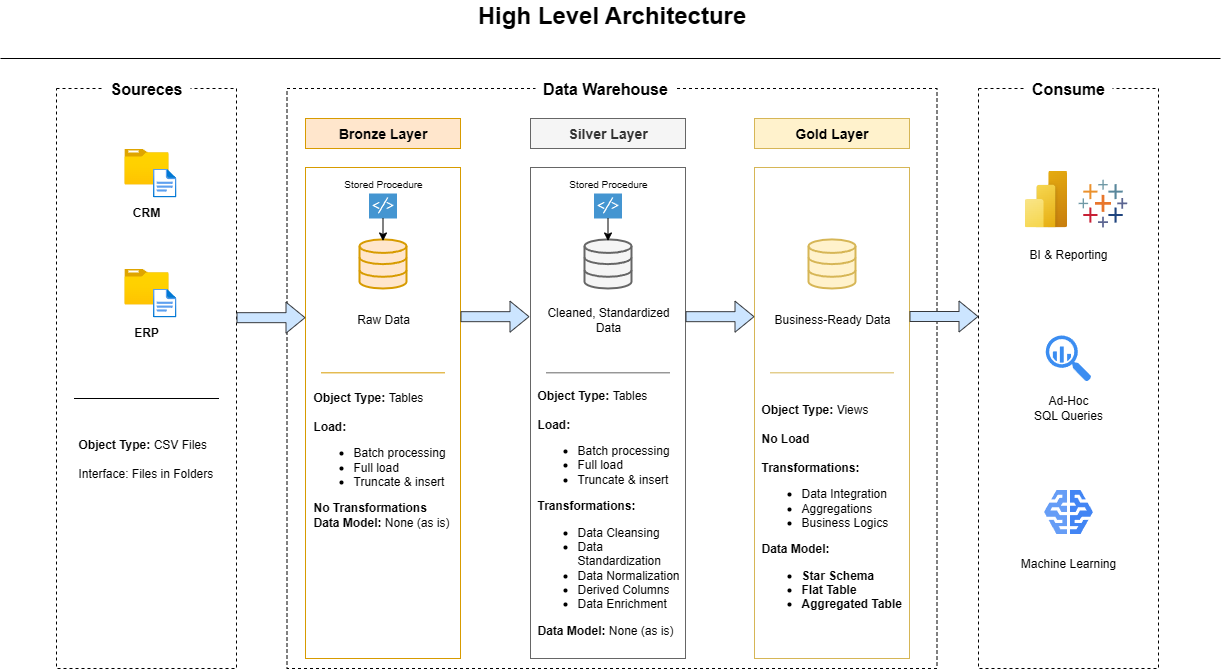

The diagram above was exported from draw.io. Its source (the exported page's mxGraphModel, read from the mxfile embedded in the PNG):
<mxGraphModel dx="1580" dy="887" grid="1" gridSize="10" guides="1" tooltips="1" connect="1" arrows="1" fold="1" page="1" pageScale="1" pageWidth="850" pageHeight="1100" math="0" shadow="0">
  <root>
    <mxCell id="0" />
    <mxCell id="1" parent="0" />
    <mxCell id="2ij2O4JDY8Sdu6QuzEIv-1" value="" style="rounded=0;whiteSpace=wrap;html=1;dashed=1;" vertex="1" parent="1">
      <mxGeometry x="56" y="180" width="180" height="580" as="geometry" />
    </mxCell>
    <mxCell id="2ij2O4JDY8Sdu6QuzEIv-2" value="&lt;font style=&quot;font-size: 16px;&quot;&gt;&lt;b style=&quot;&quot;&gt;Soureces&lt;/b&gt;&lt;/font&gt;" style="text;html=1;align=center;verticalAlign=middle;whiteSpace=wrap;rounded=0;fillColor=default;" vertex="1" parent="1">
      <mxGeometry x="102" y="165" width="88" height="30" as="geometry" />
    </mxCell>
    <mxCell id="2ij2O4JDY8Sdu6QuzEIv-3" value="" style="image;aspect=fixed;html=1;points=[];align=center;fontSize=12;image=img/lib/azure2/general/Folder_Blank.svg;fontStyle=1" vertex="1" parent="1">
      <mxGeometry x="123.82" y="240" width="44.36" height="36" as="geometry" />
    </mxCell>
    <mxCell id="2ij2O4JDY8Sdu6QuzEIv-4" value="" style="image;aspect=fixed;html=1;points=[];align=center;fontSize=12;image=img/lib/azure2/general/File.svg;fontStyle=1" vertex="1" parent="1">
      <mxGeometry x="152.46" y="260" width="23.54" height="29" as="geometry" />
    </mxCell>
    <mxCell id="2ij2O4JDY8Sdu6QuzEIv-5" value="&lt;span&gt;CRM&lt;/span&gt;" style="text;html=1;align=center;verticalAlign=middle;whiteSpace=wrap;rounded=0;fontStyle=1" vertex="1" parent="1">
      <mxGeometry x="116" y="289" width="60" height="30" as="geometry" />
    </mxCell>
    <mxCell id="2ij2O4JDY8Sdu6QuzEIv-6" value="" style="image;aspect=fixed;html=1;points=[];align=center;fontSize=12;image=img/lib/azure2/general/Folder_Blank.svg;" vertex="1" parent="1">
      <mxGeometry x="123.82" y="360" width="44.36" height="36" as="geometry" />
    </mxCell>
    <mxCell id="2ij2O4JDY8Sdu6QuzEIv-7" value="" style="image;aspect=fixed;html=1;points=[];align=center;fontSize=12;image=img/lib/azure2/general/File.svg;" vertex="1" parent="1">
      <mxGeometry x="152.46" y="380" width="23.54" height="29" as="geometry" />
    </mxCell>
    <mxCell id="2ij2O4JDY8Sdu6QuzEIv-8" value="&lt;b&gt;ERP&lt;/b&gt;" style="text;html=1;align=center;verticalAlign=middle;whiteSpace=wrap;rounded=0;" vertex="1" parent="1">
      <mxGeometry x="116" y="409" width="60" height="30" as="geometry" />
    </mxCell>
    <mxCell id="2ij2O4JDY8Sdu6QuzEIv-10" value="" style="endArrow=none;html=1;rounded=0;targetPerimeterSpacing=13;" edge="1" parent="1">
      <mxGeometry width="50" height="50" relative="1" as="geometry">
        <mxPoint x="73.5" y="490" as="sourcePoint" />
        <mxPoint x="218.5" y="490" as="targetPoint" />
      </mxGeometry>
    </mxCell>
    <mxCell id="2ij2O4JDY8Sdu6QuzEIv-11" value="&lt;b&gt;Object Type:&lt;/b&gt;&amp;nbsp;CSV Files&lt;div&gt;&lt;br&gt;&lt;div&gt;Interface: Files in Folders&lt;/div&gt;&lt;/div&gt;" style="text;html=1;align=left;verticalAlign=middle;whiteSpace=wrap;rounded=0;" vertex="1" parent="1">
      <mxGeometry x="76" y="520" width="140" height="60" as="geometry" />
    </mxCell>
    <mxCell id="2ij2O4JDY8Sdu6QuzEIv-12" value="" style="rounded=0;whiteSpace=wrap;html=1;dashed=1;fontColor=#D4E1F5;" vertex="1" parent="1">
      <mxGeometry x="286.5" y="180" width="650" height="580" as="geometry" />
    </mxCell>
    <mxCell id="2ij2O4JDY8Sdu6QuzEIv-13" value="&lt;b style=&quot;&quot;&gt;&lt;font style=&quot;font-size: 16px;&quot;&gt;Data Warehouse&lt;/font&gt;&lt;/b&gt;" style="text;html=1;align=center;verticalAlign=middle;whiteSpace=wrap;rounded=0;fillColor=default;" vertex="1" parent="1">
      <mxGeometry x="535" y="165" width="140" height="30" as="geometry" />
    </mxCell>
    <mxCell id="2ij2O4JDY8Sdu6QuzEIv-15" value="&lt;b&gt;&lt;font style=&quot;font-size: 14px;&quot;&gt;Bronze Layer&lt;/font&gt;&lt;/b&gt;" style="rounded=0;whiteSpace=wrap;html=1;fillColor=#ffe6cc;strokeColor=#d79b00;" vertex="1" parent="1">
      <mxGeometry x="305" y="210" width="155" height="30" as="geometry" />
    </mxCell>
    <mxCell id="2ij2O4JDY8Sdu6QuzEIv-18" value="" style="rounded=0;whiteSpace=wrap;html=1;fillColor=none;strokeColor=#d79b00;" vertex="1" parent="1">
      <mxGeometry x="305" y="259" width="155" height="491" as="geometry" />
    </mxCell>
    <mxCell id="2ij2O4JDY8Sdu6QuzEIv-19" value="" style="html=1;verticalLabelPosition=bottom;align=center;labelBackgroundColor=#ffffff;verticalAlign=top;strokeWidth=2;strokeColor=#d79b00;shadow=0;dashed=0;shape=mxgraph.ios7.icons.data;fillColor=#ffe6cc;" vertex="1" parent="1">
      <mxGeometry x="359" y="330.9" width="47" height="49.1" as="geometry" />
    </mxCell>
    <mxCell id="2ij2O4JDY8Sdu6QuzEIv-20" value="" style="shadow=0;dashed=0;html=1;strokeColor=none;fillColor=#4495D1;labelPosition=center;verticalLabelPosition=bottom;verticalAlign=top;align=center;outlineConnect=0;shape=mxgraph.veeam.script;" vertex="1" parent="1">
      <mxGeometry x="368.5" y="285" width="28" height="25" as="geometry" />
    </mxCell>
    <mxCell id="2ij2O4JDY8Sdu6QuzEIv-21" value="&lt;font style=&quot;font-size: 10px;&quot;&gt;Stored Procedure&lt;/font&gt;" style="text;html=1;align=center;verticalAlign=middle;whiteSpace=wrap;rounded=0;" vertex="1" parent="1">
      <mxGeometry x="332.5" y="260" width="100" height="30" as="geometry" />
    </mxCell>
    <mxCell id="2ij2O4JDY8Sdu6QuzEIv-22" value="&lt;font&gt;Raw Data&lt;/font&gt;" style="text;html=1;align=center;verticalAlign=middle;whiteSpace=wrap;rounded=0;" vertex="1" parent="1">
      <mxGeometry x="352.5" y="396" width="60" height="30" as="geometry" />
    </mxCell>
    <mxCell id="2ij2O4JDY8Sdu6QuzEIv-23" value="" style="endArrow=none;html=1;rounded=0;exitX=0;exitY=0.5;exitDx=0;exitDy=0;entryX=0.875;entryY=0.513;entryDx=0;entryDy=0;entryPerimeter=0;fillColor=#ffe6cc;strokeColor=#d79b00;" edge="1" parent="1">
      <mxGeometry width="50" height="50" relative="1" as="geometry">
        <mxPoint x="320.75" y="464.32" as="sourcePoint" />
        <mxPoint x="444.25" y="464.32" as="targetPoint" />
      </mxGeometry>
    </mxCell>
    <mxCell id="2ij2O4JDY8Sdu6QuzEIv-24" value="&lt;b&gt;Object Type: &lt;/b&gt;Tables&lt;div&gt;&lt;br&gt;&lt;div&gt;&lt;b&gt;Load:&lt;/b&gt;&lt;/div&gt;&lt;/div&gt;&lt;div&gt;&lt;ul&gt;&lt;li&gt;Batch processing&lt;/li&gt;&lt;li&gt;Full load&lt;/li&gt;&lt;li&gt;Truncate &amp;amp; insert&lt;/li&gt;&lt;/ul&gt;&lt;div&gt;&lt;b&gt;No Transformations&lt;/b&gt;&lt;/div&gt;&lt;/div&gt;&lt;div&gt;&lt;b&gt;Data Model: &lt;/b&gt;None (as is)&lt;/div&gt;" style="text;html=1;align=left;verticalAlign=middle;whiteSpace=wrap;rounded=0;" vertex="1" parent="1">
      <mxGeometry x="310.5" y="478" width="140" height="145" as="geometry" />
    </mxCell>
    <mxCell id="2ij2O4JDY8Sdu6QuzEIv-25" value="" style="endArrow=classic;html=1;rounded=0;entryX=0.5;entryY=0.032;entryDx=0;entryDy=0;entryPerimeter=0;" edge="1" parent="1" source="2ij2O4JDY8Sdu6QuzEIv-20" target="2ij2O4JDY8Sdu6QuzEIv-19">
      <mxGeometry relative="1" as="geometry">
        <mxPoint x="470" y="379.9953164556962" as="sourcePoint" />
        <mxPoint x="590" y="273.97" as="targetPoint" />
      </mxGeometry>
    </mxCell>
    <mxCell id="2ij2O4JDY8Sdu6QuzEIv-27" value="&amp;nbsp;" style="text;html=1;align=center;verticalAlign=middle;resizable=0;points=[];autosize=1;strokeColor=none;fillColor=none;" vertex="1" parent="1">
      <mxGeometry x="365" y="308" width="30" height="30" as="geometry" />
    </mxCell>
    <mxCell id="2ij2O4JDY8Sdu6QuzEIv-29" value="&lt;b&gt;&lt;font style=&quot;font-size: 14px;&quot;&gt;Silver Layer&lt;/font&gt;&lt;/b&gt;" style="rounded=0;whiteSpace=wrap;html=1;fillColor=#f5f5f5;strokeColor=#666666;fontColor=#333333;" vertex="1" parent="1">
      <mxGeometry x="530" y="210" width="155" height="30" as="geometry" />
    </mxCell>
    <mxCell id="2ij2O4JDY8Sdu6QuzEIv-30" value="" style="rounded=0;whiteSpace=wrap;html=1;fillColor=none;strokeColor=#666666;fontColor=#333333;" vertex="1" parent="1">
      <mxGeometry x="530" y="259" width="155" height="491" as="geometry" />
    </mxCell>
    <mxCell id="2ij2O4JDY8Sdu6QuzEIv-31" value="" style="html=1;verticalLabelPosition=bottom;align=center;labelBackgroundColor=#ffffff;verticalAlign=top;strokeWidth=2;strokeColor=#666666;shadow=0;dashed=0;shape=mxgraph.ios7.icons.data;fillColor=#f5f5f5;fontColor=#333333;" vertex="1" parent="1">
      <mxGeometry x="584" y="330.9" width="47" height="49.1" as="geometry" />
    </mxCell>
    <mxCell id="2ij2O4JDY8Sdu6QuzEIv-32" value="" style="shadow=0;dashed=0;html=1;strokeColor=none;fillColor=#4495D1;labelPosition=center;verticalLabelPosition=bottom;verticalAlign=top;align=center;outlineConnect=0;shape=mxgraph.veeam.script;" vertex="1" parent="1">
      <mxGeometry x="593.5" y="285" width="28" height="25" as="geometry" />
    </mxCell>
    <mxCell id="2ij2O4JDY8Sdu6QuzEIv-33" value="&lt;font style=&quot;font-size: 10px;&quot;&gt;Stored Procedure&lt;/font&gt;" style="text;html=1;align=center;verticalAlign=middle;whiteSpace=wrap;rounded=0;" vertex="1" parent="1">
      <mxGeometry x="557.5" y="260" width="100" height="30" as="geometry" />
    </mxCell>
    <mxCell id="2ij2O4JDY8Sdu6QuzEIv-34" value="&lt;font&gt;Cleaned, Standardized Data&lt;/font&gt;" style="text;html=1;align=center;verticalAlign=middle;whiteSpace=wrap;rounded=0;" vertex="1" parent="1">
      <mxGeometry x="538.75" y="396" width="137.5" height="30" as="geometry" />
    </mxCell>
    <mxCell id="2ij2O4JDY8Sdu6QuzEIv-35" value="" style="endArrow=none;html=1;rounded=0;exitX=0;exitY=0.5;exitDx=0;exitDy=0;entryX=0.875;entryY=0.513;entryDx=0;entryDy=0;entryPerimeter=0;fillColor=#f5f5f5;strokeColor=#666666;" edge="1" parent="1">
      <mxGeometry width="50" height="50" relative="1" as="geometry">
        <mxPoint x="545.75" y="464.31999999999994" as="sourcePoint" />
        <mxPoint x="669.25" y="464.31999999999994" as="targetPoint" />
      </mxGeometry>
    </mxCell>
    <mxCell id="2ij2O4JDY8Sdu6QuzEIv-36" value="&lt;b&gt;Object Type: &lt;/b&gt;Tables&lt;div&gt;&lt;br&gt;&lt;div&gt;&lt;b&gt;Load:&lt;/b&gt;&lt;/div&gt;&lt;/div&gt;&lt;div&gt;&lt;ul&gt;&lt;li&gt;Batch processing&lt;/li&gt;&lt;li&gt;Full load&lt;/li&gt;&lt;li&gt;Truncate &amp;amp; insert&lt;/li&gt;&lt;/ul&gt;&lt;div&gt;&lt;b&gt;Transformations:&lt;/b&gt;&lt;/div&gt;&lt;/div&gt;&lt;div&gt;&lt;ul&gt;&lt;li&gt;Data Cleansing&lt;/li&gt;&lt;li&gt;Data Standardization&lt;/li&gt;&lt;li&gt;Data Normalization&lt;/li&gt;&lt;li&gt;Derived Columns&lt;/li&gt;&lt;li&gt;Data Enrichment&lt;/li&gt;&lt;/ul&gt;&lt;/div&gt;&lt;div&gt;&lt;b&gt;Data Model: &lt;/b&gt;None (as is)&lt;/div&gt;" style="text;html=1;align=left;verticalAlign=middle;whiteSpace=wrap;rounded=0;" vertex="1" parent="1">
      <mxGeometry x="535.25" y="473" width="152.5" height="261" as="geometry" />
    </mxCell>
    <mxCell id="2ij2O4JDY8Sdu6QuzEIv-37" value="" style="endArrow=classic;html=1;rounded=0;entryX=0.5;entryY=0.032;entryDx=0;entryDy=0;entryPerimeter=0;" edge="1" parent="1" source="2ij2O4JDY8Sdu6QuzEIv-32" target="2ij2O4JDY8Sdu6QuzEIv-31">
      <mxGeometry relative="1" as="geometry">
        <mxPoint x="695" y="379.9953164556962" as="sourcePoint" />
        <mxPoint x="815" y="273.97" as="targetPoint" />
      </mxGeometry>
    </mxCell>
    <mxCell id="2ij2O4JDY8Sdu6QuzEIv-38" value="&amp;nbsp;" style="text;html=1;align=center;verticalAlign=middle;resizable=0;points=[];autosize=1;strokeColor=none;fillColor=none;" vertex="1" parent="1">
      <mxGeometry x="590" y="308" width="30" height="30" as="geometry" />
    </mxCell>
    <mxCell id="2ij2O4JDY8Sdu6QuzEIv-39" value="&lt;b&gt;&lt;font style=&quot;font-size: 14px;&quot;&gt;Gold Layer&lt;/font&gt;&lt;/b&gt;" style="rounded=0;whiteSpace=wrap;html=1;fillColor=#fff2cc;strokeColor=#d6b656;" vertex="1" parent="1">
      <mxGeometry x="754" y="210" width="155" height="30" as="geometry" />
    </mxCell>
    <mxCell id="2ij2O4JDY8Sdu6QuzEIv-40" value="" style="rounded=0;whiteSpace=wrap;html=1;fillColor=none;strokeColor=#d6b656;" vertex="1" parent="1">
      <mxGeometry x="754" y="259" width="155" height="491" as="geometry" />
    </mxCell>
    <mxCell id="2ij2O4JDY8Sdu6QuzEIv-41" value="" style="html=1;verticalLabelPosition=bottom;align=center;labelBackgroundColor=#ffffff;verticalAlign=top;strokeWidth=2;strokeColor=#d6b656;shadow=0;dashed=0;shape=mxgraph.ios7.icons.data;fillColor=#fff2cc;" vertex="1" parent="1">
      <mxGeometry x="808" y="330.9" width="47" height="49.1" as="geometry" />
    </mxCell>
    <mxCell id="2ij2O4JDY8Sdu6QuzEIv-44" value="&lt;font&gt;Business-Ready Data&lt;/font&gt;" style="text;html=1;align=center;verticalAlign=middle;whiteSpace=wrap;rounded=0;" vertex="1" parent="1">
      <mxGeometry x="762.75" y="396" width="137.5" height="30" as="geometry" />
    </mxCell>
    <mxCell id="2ij2O4JDY8Sdu6QuzEIv-45" value="" style="endArrow=none;html=1;rounded=0;exitX=0;exitY=0.5;exitDx=0;exitDy=0;entryX=0.875;entryY=0.513;entryDx=0;entryDy=0;entryPerimeter=0;fillColor=#fff2cc;strokeColor=#d6b656;" edge="1" parent="1">
      <mxGeometry width="50" height="50" relative="1" as="geometry">
        <mxPoint x="769.75" y="464.31999999999994" as="sourcePoint" />
        <mxPoint x="893.25" y="464.31999999999994" as="targetPoint" />
      </mxGeometry>
    </mxCell>
    <mxCell id="2ij2O4JDY8Sdu6QuzEIv-46" value="&lt;b&gt;Object Type: &lt;/b&gt;Views&lt;div&gt;&lt;br&gt;&lt;div&gt;&lt;b&gt;No Load&lt;/b&gt;&lt;/div&gt;&lt;/div&gt;&lt;div&gt;&lt;b&gt;&lt;br&gt;&lt;/b&gt;&lt;/div&gt;&lt;div&gt;&lt;div&gt;&lt;b&gt;Transformations:&lt;/b&gt;&lt;/div&gt;&lt;/div&gt;&lt;div&gt;&lt;ul&gt;&lt;li&gt;Data Integration&lt;/li&gt;&lt;li&gt;Aggregations&lt;/li&gt;&lt;li&gt;Business Logics&lt;/li&gt;&lt;/ul&gt;&lt;/div&gt;&lt;div&gt;&lt;b&gt;Data Model:&lt;/b&gt;&lt;/div&gt;&lt;div&gt;&lt;ul&gt;&lt;li&gt;&lt;b&gt;Star Schema&lt;/b&gt;&lt;/li&gt;&lt;li&gt;&lt;b&gt;Flat Table&lt;/b&gt;&lt;/li&gt;&lt;li&gt;&lt;b&gt;Aggregated Table&lt;/b&gt;&lt;/li&gt;&lt;/ul&gt;&lt;/div&gt;" style="text;html=1;align=left;verticalAlign=middle;whiteSpace=wrap;rounded=0;" vertex="1" parent="1">
      <mxGeometry x="759.25" y="473" width="152.5" height="261" as="geometry" />
    </mxCell>
    <mxCell id="2ij2O4JDY8Sdu6QuzEIv-49" value="" style="rounded=0;whiteSpace=wrap;html=1;dashed=1;" vertex="1" parent="1">
      <mxGeometry x="978" y="180" width="180" height="580" as="geometry" />
    </mxCell>
    <mxCell id="2ij2O4JDY8Sdu6QuzEIv-50" value="&lt;font style=&quot;font-size: 16px;&quot;&gt;&lt;b style=&quot;&quot;&gt;Consume&lt;/b&gt;&lt;/font&gt;" style="text;html=1;align=center;verticalAlign=middle;whiteSpace=wrap;rounded=0;fillColor=default;" vertex="1" parent="1">
      <mxGeometry x="1024" y="165" width="88" height="30" as="geometry" />
    </mxCell>
    <mxCell id="2ij2O4JDY8Sdu6QuzEIv-51" value="" style="image;aspect=fixed;html=1;points=[];align=center;fontSize=12;image=img/lib/azure2/power_platform/PowerBI.svg;" vertex="1" parent="1">
      <mxGeometry x="1024" y="262" width="42.75" height="57" as="geometry" />
    </mxCell>
    <mxCell id="2ij2O4JDY8Sdu6QuzEIv-52" value="" style="verticalLabelPosition=bottom;aspect=fixed;html=1;shape=mxgraph.salesforce.analytics;fillColorStyles=fillColor2,fillColor3,fillColor4,fillColor5,fillColor6,fillColor7,fillColor8;fillColor2=#7099a6;fillColor3=#eb912c;fillColor4=#c72035;fillColor5=#1f447e;fillColor6=#59879b;fillColor7=#e8762c;fillColor8=#5b6591;fillColor=none;strokeColor=none;" vertex="1" parent="1">
      <mxGeometry x="1078" y="271.2" width="48.77" height="47.8" as="geometry" />
    </mxCell>
    <mxCell id="2ij2O4JDY8Sdu6QuzEIv-53" value="" style="sketch=0;html=1;aspect=fixed;strokeColor=none;shadow=0;fillColor=#3B8DF1;verticalAlign=top;labelPosition=center;verticalLabelPosition=bottom;shape=mxgraph.gcp2.big_query" vertex="1" parent="1">
      <mxGeometry x="1045.23" y="427" width="45.54" height="46" as="geometry" />
    </mxCell>
    <mxCell id="2ij2O4JDY8Sdu6QuzEIv-55" value="" style="editableCssRules=.*;html=1;shape=image;verticalLabelPosition=bottom;labelBackgroundColor=#ffffff;verticalAlign=top;aspect=fixed;imageAspect=0;image=data:image/svg+xml,(base64 omitted: 1048 chars);" vertex="1" parent="1">
      <mxGeometry x="1043.55" y="581.5" width="48.89" height="44" as="geometry" />
    </mxCell>
    <mxCell id="2ij2O4JDY8Sdu6QuzEIv-56" value="BI &amp;amp; Reporting" style="text;html=1;align=center;verticalAlign=middle;whiteSpace=wrap;rounded=0;" vertex="1" parent="1">
      <mxGeometry x="1003" y="330.9" width="130" height="30" as="geometry" />
    </mxCell>
    <mxCell id="2ij2O4JDY8Sdu6QuzEIv-57" value="Ad-Hoc&lt;div&gt;SQL Queries&lt;/div&gt;" style="text;html=1;align=center;verticalAlign=middle;whiteSpace=wrap;rounded=0;" vertex="1" parent="1">
      <mxGeometry x="1003" y="484" width="130" height="30" as="geometry" />
    </mxCell>
    <mxCell id="2ij2O4JDY8Sdu6QuzEIv-58" value="Machine Learning" style="text;html=1;align=center;verticalAlign=middle;whiteSpace=wrap;rounded=0;" vertex="1" parent="1">
      <mxGeometry x="1003" y="640" width="130" height="30" as="geometry" />
    </mxCell>
    <mxCell id="2ij2O4JDY8Sdu6QuzEIv-59" value="" style="shape=flexArrow;endArrow=classic;html=1;rounded=0;fillColor=#cce5ff;strokeColor=#36393d;" edge="1" parent="1">
      <mxGeometry width="50" height="50" relative="1" as="geometry">
        <mxPoint x="236" y="409.16999999999996" as="sourcePoint" />
        <mxPoint x="305" y="409.16999999999996" as="targetPoint" />
      </mxGeometry>
    </mxCell>
    <mxCell id="2ij2O4JDY8Sdu6QuzEIv-60" value="" style="shape=flexArrow;endArrow=classic;html=1;rounded=0;fillColor=#cce5ff;strokeColor=#36393d;" edge="1" parent="1">
      <mxGeometry width="50" height="50" relative="1" as="geometry">
        <mxPoint x="460" y="408.17" as="sourcePoint" />
        <mxPoint x="529" y="408.17" as="targetPoint" />
      </mxGeometry>
    </mxCell>
    <mxCell id="2ij2O4JDY8Sdu6QuzEIv-61" value="" style="shape=flexArrow;endArrow=classic;html=1;rounded=0;fillColor=#cce5ff;strokeColor=#36393d;" edge="1" parent="1">
      <mxGeometry width="50" height="50" relative="1" as="geometry">
        <mxPoint x="685" y="408.17" as="sourcePoint" />
        <mxPoint x="754" y="408.17" as="targetPoint" />
      </mxGeometry>
    </mxCell>
    <mxCell id="2ij2O4JDY8Sdu6QuzEIv-62" value="" style="shape=flexArrow;endArrow=classic;html=1;rounded=0;fillColor=#cce5ff;strokeColor=#36393d;" edge="1" parent="1">
      <mxGeometry width="50" height="50" relative="1" as="geometry">
        <mxPoint x="909" y="408" as="sourcePoint" />
        <mxPoint x="978" y="408" as="targetPoint" />
      </mxGeometry>
    </mxCell>
    <mxCell id="2ij2O4JDY8Sdu6QuzEIv-63" value="&lt;font style=&quot;font-size: 24px;&quot;&gt;&lt;b&gt;High Level Architecture&lt;/b&gt;&lt;/font&gt;" style="text;html=1;align=center;verticalAlign=middle;whiteSpace=wrap;rounded=0;" vertex="1" parent="1">
      <mxGeometry x="385.25" y="92" width="452.5" height="30" as="geometry" />
    </mxCell>
    <mxCell id="2ij2O4JDY8Sdu6QuzEIv-64" value="" style="endArrow=none;html=1;rounded=0;" edge="1" parent="1">
      <mxGeometry width="50" height="50" relative="1" as="geometry">
        <mxPoint y="150" as="sourcePoint" />
        <mxPoint x="1220" y="150" as="targetPoint" />
      </mxGeometry>
    </mxCell>
  </root>
</mxGraphModel>